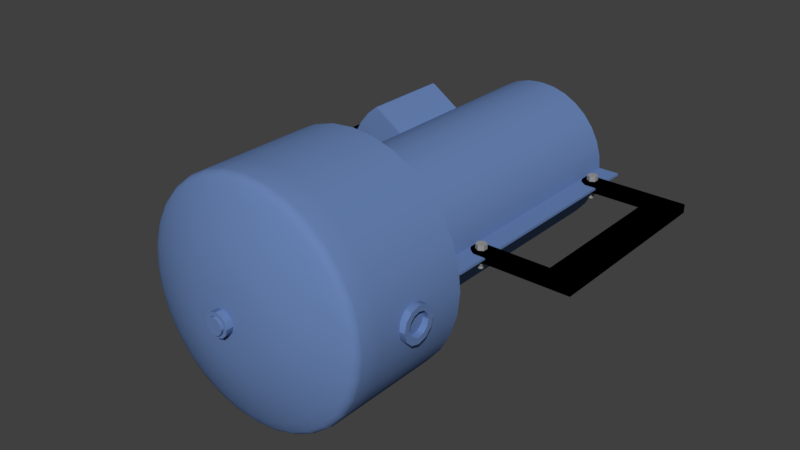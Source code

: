 # Source: Scroll-Pump.blend  (saved by Blender 2.78.0; exported with 4.5.12 LTS)
import bpy
from mathutils import Matrix  # noqa: F401  (used for matrix-valued properties, if any)

bpy.ops.wm.read_factory_settings(use_empty=True)
scene = bpy.context.scene
scene.name = 'Scene'

# ---- collections
col_collection_1 = bpy.data.collections.new('Collection 1'); scene.collection.children.link(col_collection_1)

# ---- materials (node trees are filled in below, after node groups)
mat_material_002 = bpy.data.materials.new('Material.002')
mat_material_002.alpha_threshold = 0.0
mat_material_002.use_transparent_shadow = False
mat_material_002.diffuse_color = (0.3185, 0.3185, 0.3185, 1.0)
mat_material_002.roughness = 0.5
mat_material_003 = bpy.data.materials.new('Material.003')
mat_material_003.alpha_threshold = 0.0
mat_material_003.use_transparent_shadow = False
mat_material_003.diffuse_color = (0.0, 0.0, 0.0, 1.0)
mat_material_003.roughness = 0.5
mat_material = bpy.data.materials.new('Material')
mat_material.alpha_threshold = 0.0
mat_material.use_transparent_shadow = False
mat_material.diffuse_color = (0.7357, 0.05826, 0.06319, 1.0)
mat_material.roughness = 0.5
mat_material_001 = bpy.data.materials.new('Material.001')
mat_material_001.alpha_threshold = 0.0
mat_material_001.use_transparent_shadow = False
mat_material_001.diffuse_color = (0.1364, 0.2256, 0.4575, 1.0)
mat_material_001.roughness = 0.5

# ---- material node trees

# ---- world
world_world = bpy.data.worlds.new('World'); scene.world = world_world
world_world.color = (0.05088, 0.05088, 0.05088)
world_world.use_sun_shadow = False
world_world.sun_shadow_jitter_overblur = 0.0
world_world.cycles.sampling_method = 'MANUAL'

# ---- meshes
me_cylinder_011 = bpy.data.meshes.new('Cylinder.011')
me_cylinder_011.from_pydata([(0.006062, -0.0035, -0.0008337), (0.006062, -0.0035, 0.01127), (0.006062, 0.0035, -0.0008337), (0.006062, 0.0035, 0.01127), (0.0, 0.007, 0.01127), (0.0, 0.007, -0.0008337), (-0.006062, 0.0035, 0.01772), (-0.006062, 0.0035, -0.00728), (-0.006062, -0.0035, 0.01772), (-0.006062, -0.0035, -0.00728), (0.0, -0.007, 0.01772), (0.0, -0.007, -0.00728), (0.006062, -0.0035, 0.01772), (0.006062, -0.0035, -0.00728), (0.006062, 0.0035, 0.01772), (0.006062, 0.0035, -0.00728), (0.0, 0.007, 0.01772), (0.0, 0.007, -0.00728), (0.0, -0.007, 0.01127), (0.0, -0.007, -0.0008337), (-0.006062, -0.0035, 0.01127), (-0.006062, -0.0035, -0.0008337), (-0.006062, 0.0035, 0.01127), (-0.006062, 0.0035, -0.0008337), (0.000853, 0.003194, -0.00728), (-0.000853, 0.003194, -0.00728), (0.003192, 0.0008581, -0.00728), (0.002339, 0.002336, -0.00728), (0.002339, -0.002336, -0.00728), (0.003192, -0.0008581, -0.00728), (-0.000853, -0.003194, -0.00728), (0.000853, -0.003194, -0.00728), (-0.003192, -0.0008581, -0.00728), (-0.002339, -0.002336, -0.00728), (-0.002339, 0.002336, -0.00728), (-0.003192, 0.0008581, -0.00728), (-0.000853, 0.003194, -0.0008337), (0.000853, 0.003194, -0.0008337), (0.000853, 0.003194, 0.01127), (-0.000853, 0.003194, 0.01127), (0.003192, 0.0008581, 0.01127), (0.002339, 0.002336, 0.01127), (0.002339, 0.002336, -0.0008337), (0.003192, 0.0008581, -0.0008337), (0.002339, -0.002336, 0.01127), (0.003192, -0.0008581, 0.01127), (0.003192, -0.0008581, -0.0008337), (0.002339, -0.002336, -0.0008337), (-0.000853, -0.003194, 0.01127), (0.000853, -0.003194, 0.01127), (0.000853, -0.003194, -0.0008337), (-0.000853, -0.003194, -0.0008337), (-0.003192, -0.0008581, 0.01127), (-0.002339, -0.002336, 0.01127), (-0.002339, -0.002336, -0.0008337), (-0.003192, -0.0008581, -0.0008337), (-0.002339, 0.002336, 0.01127), (-0.003192, 0.0008581, 0.01127), (-0.003192, 0.0008581, -0.0008337), (-0.002339, 0.002336, -0.0008337), (-0.000853, 0.003194, -0.0136), (0.000853, 0.003194, -0.0136), (0.002339, 0.002336, -0.0136), (0.003192, 0.0008581, -0.0136), (0.003192, -0.0008581, -0.0136), (0.002339, -0.002336, -0.0136), (0.000853, -0.003194, -0.0136), (-0.000853, -0.003194, -0.0136), (-0.002339, -0.002336, -0.0136), (-0.003192, -0.0008581, -0.0136), (-0.003192, 0.0008581, -0.0136), (-0.002339, 0.002336, -0.0136)], [], [(15, 2, 0, 13), (32, 35, 70, 69), (3, 14, 12, 1), (54, 55, 21), (17, 5, 2, 15), (22, 6, 16, 4), (18, 10, 8, 20), (14, 16, 6, 8, 10, 12), (4, 16, 14, 3), (1, 12, 10, 18), (13, 0, 19, 11), (11, 19, 21, 9), (7, 23, 5, 17), (20, 8, 6, 22), (71, 60, 61, 62, 63, 64, 65, 66, 67, 68, 69, 70), (28, 31, 66, 65), (34, 35, 7), (9, 21, 23, 7), (43, 40, 45, 46), (13, 11, 31, 28), (34, 25, 60, 71), (43, 46, 0, 2), (25, 34, 7, 17), (11, 30, 31), (59, 56, 39, 36), (46, 47, 0), (26, 29, 64, 63), (5, 36, 37), (2, 5, 37, 42), (55, 52, 57, 58), (37, 38, 41, 42), (51, 48, 53, 54), (30, 33, 68, 67), (47, 44, 49, 50), (24, 27, 62, 61), (26, 27, 15), (32, 33, 9), (2, 42, 43), (23, 59, 36, 5), (50, 51, 19), (51, 54, 21, 19), (13, 28, 29), (24, 25, 17), (9, 33, 30, 11), (41, 38, 4, 3), (27, 24, 17, 15), (36, 39, 38, 37), (40, 43, 42, 41), (44, 47, 46, 45), (48, 51, 50, 49), (52, 55, 54, 53), (56, 59, 58, 57), (34, 71, 70, 35), (68, 33, 32, 69), (26, 63, 62, 27), (60, 25, 24, 61), (30, 67, 66, 31), (64, 29, 28, 65), (52, 53, 20), (29, 26, 15, 13), (58, 23, 21, 55), (56, 57, 22), (52, 20, 22, 57), (39, 56, 22, 4), (45, 40, 3, 1), (38, 39, 4), (18, 48, 49), (20, 53, 48, 18), (1, 18, 49, 44), (1, 44, 45), (40, 41, 3), (58, 59, 23), (47, 50, 19, 0), (32, 9, 7, 35)])
me_cylinder_011.polygons.foreach_set('use_smooth', [True] * 74)
me_cylinder_011.materials.append(mat_material_002)
me_cylinder_011.use_remesh_preserve_volume = False
me_cylinder_011.use_remesh_preserve_attributes = False
me_cylinder_011.use_mirror_vertex_groups = False
me_cylinder_011.auto_texspace = False
me_cylinder_011.update()
me_cylinder_002 = bpy.data.meshes.new('Cylinder.002')
me_cylinder_002.from_pydata([(-0.1035, 0.2172, -0.006111), (-0.1035, 0.2172, 0.005997), (-0.1035, 0.228, -0.006111), (-0.1035, 0.228, 0.005997), (-0.1112, 0.2334, 0.005997), (-0.1112, 0.2334, -0.006111), (-0.1112, 0.2118, 0.005997), (-0.1112, 0.2118, -0.006111), (-0.1995, 0.2334, 0.005997), (-0.1995, 0.2334, -0.006111), (-0.1995, 0.2118, 0.005997), (-0.1995, 0.2118, -0.006111), (-0.1035, 0.2172, -0.001755), (-0.1035, 0.2172, 0.001641), (-0.1035, 0.228, -0.001755), (-0.1035, 0.228, 0.001641), (-0.1112, 0.2334, 0.001641), (-0.1112, 0.2334, -0.001755), (-0.1112, 0.2118, 0.001641), (-0.1112, 0.2118, -0.001755), (-0.1995, 0.2334, 0.001641), (-0.1995, 0.2334, -0.001755), (-0.1995, 0.2118, 0.001641), (-0.1995, 0.2118, -0.001755), (-0.1035, -0.02189, -0.006111), (-0.1035, -0.02189, 0.005997), (-0.1035, -0.01112, -0.006111), (-0.1035, -0.01112, 0.005997), (-0.1112, -0.005743, 0.005997), (-0.1112, -0.005743, -0.006111), (-0.1112, -0.02727, 0.005997), (-0.1112, -0.02727, -0.006111), (-0.1995, -0.005743, 0.005997), (-0.1995, -0.005743, -0.006111), (-0.1995, -0.02727, 0.005997), (-0.1995, -0.02727, -0.006111), (-0.1035, -0.02189, -0.001755), (-0.1035, -0.02189, 0.001641), (-0.1035, -0.01112, -0.001755), (-0.1035, -0.01112, 0.001641), (-0.1112, -0.005743, 0.001641), (-0.1112, -0.005743, -0.001755), (-0.1112, -0.02727, 0.001641), (-0.1112, -0.02727, -0.001755), (-0.1995, -0.005743, 0.001641), (-0.1995, -0.005743, -0.001755), (-0.1995, -0.02727, 0.001641), (-0.1995, -0.02727, -0.001755), (-0.2395, 0.2334, -0.006111), (-0.2395, 0.2118, -0.006111), (-0.2395, 0.2334, 0.001641), (-0.2395, 0.2334, -0.001755), (-0.224, -0.01401, -0.005473), (-0.2395, -0.005743, -0.006111), (-0.2272, -0.0108, -0.005473), (-0.2395, -0.02727, -0.006111), (-0.2395, -0.02727, 0.001641), (-0.2395, -0.02727, -0.001755), (-0.2395, -0.005743, 0.001641), (-0.2395, 0.2118, 0.001641), (-0.2395, -0.005743, -0.001755), (-0.2395, 0.2118, -0.001755), (-0.2195, 0.2334, -0.001755), (-0.2195, 0.2334, -0.006111), (-0.2272, -0.02221, -0.005473), (-0.224, -0.019, -0.005473), (-0.2195, -0.02727, -0.006111), (-0.2195, -0.02727, -0.001755), (-0.2195, 0.2334, 0.001641), (-0.2195, -0.02727, 0.001641), (-0.2195, -0.005743, -0.006111), (-0.2195, 0.2118, -0.006111), (-0.2197, 0.2122, -0.005473), (-0.2197, 0.2336, -0.005952), (-0.2395, 0.2122, -0.005952), (-0.2395, -0.005743, 0.005997), (-0.2395, -0.02727, 0.005997), (-0.2195, -0.005743, 0.005997), (-0.2195, -0.02727, 0.005997), (-0.2395, 0.2336, -0.006111), (-0.224, 0.2203, -0.005473), (-0.2395, -0.005743, -0.006111), (-0.2395, -0.02707, -0.005952), (-0.2197, -0.005743, -0.005952), (-0.2197, -0.02707, -0.005473), (-0.2197, -0.02727, 0.005997), (-0.2197, -0.005942, 0.005518), (-0.2395, -0.02727, 0.005518), (-0.2395, -0.005942, 0.005359), (-0.224, -0.0192, 0.005997), (-0.2272, -0.02241, 0.005997), (-0.2272, -0.011, 0.005997), (-0.224, -0.0142, 0.005997), (-0.2317, -0.02241, 0.005997), (-0.2349, -0.0192, 0.005997), (-0.2349, -0.0142, 0.005997), (-0.2317, -0.011, 0.005997), (-0.2317, 0.2283, 0.005997), (-0.2349, 0.2251, 0.005997), (-0.2349, 0.2201, 0.005997), (-0.2317, 0.2169, 0.005997), (-0.224, 0.2251, 0.005997), (-0.2272, 0.2283, 0.005997), (-0.2272, 0.2169, 0.005997), (-0.224, 0.2201, 0.005997), (-0.2395, 0.2334, 0.005359), (-0.2317, 0.2171, -0.005473), (-0.2349, 0.2203, -0.005473), (-0.2395, 0.212, 0.005518), (-0.2272, 0.2171, -0.005473), (-0.2272, 0.2285, -0.005473), (-0.224, 0.2253, -0.005473), (-0.2197, 0.2334, 0.005518), (-0.2349, 0.2253, -0.005473), (-0.2317, 0.2285, -0.005473), (-0.2317, -0.0108, -0.005473), (-0.2197, 0.212, 0.005997), (-0.2349, -0.01401, -0.005473), (-0.2349, -0.019, -0.005473), (-0.2317, -0.02221, -0.005473)], [], [(4, 3, 15, 16), (2, 0, 12, 14), (7, 11, 23, 19), (8, 4, 16, 20), (3, 1, 13, 15), (0, 7, 19, 12), (9, 5, 17, 21), (5, 2, 14, 17), (1, 6, 18, 13), (6, 10, 22, 18), (13, 18, 22, 20, 16, 15), (12, 19, 23, 21, 17, 14), (1, 3, 4, 8, 10, 6), (0, 2, 5, 9, 11, 7), (28, 27, 39, 40), (26, 24, 36, 38), (31, 35, 47, 43), (32, 28, 40, 44), (27, 25, 37, 39), (24, 31, 43, 36), (33, 29, 41, 45), (29, 26, 38, 41), (25, 30, 42, 37), (30, 34, 46, 42), (37, 42, 46, 44, 40, 39), (36, 43, 47, 45, 41, 38), (25, 27, 28, 32, 34, 30), (24, 26, 29, 33, 35, 31), (22, 23, 21, 20), (46, 47, 45, 44), (23, 22, 44, 45), (11, 33, 45, 23), (10, 32, 44, 22), (63, 62, 51, 48), (84, 65, 64), (67, 66, 55, 57), (77, 116, 108, 75), (69, 78, 76, 56), (70, 71, 49, 53), (97, 102, 112, 105), (67, 69, 56, 57), (68, 62, 51, 50), (108, 59, 58, 75), (111, 80, 72, 73), (60, 53, 55, 57), (61, 49, 53, 60), (51, 48, 49, 61), (8, 20, 68, 112), (75, 58, 56, 76), (112, 68, 50, 105), (59, 61, 60, 58), (58, 60, 57, 56), (50, 51, 61, 59), (11, 9, 63, 71), (118, 117, 81, 82), (20, 21, 62, 68), (47, 46, 69, 67), (32, 10, 116, 77), (33, 11, 71, 70), (35, 33, 70, 66), (46, 34, 78, 69), (10, 8, 112, 116), (47, 35, 66, 67), (34, 32, 77, 78), (9, 21, 62, 63), (103, 100, 108, 116), (107, 113, 79, 74), (109, 106, 74, 72), (114, 110, 73, 79), (99, 98, 105, 108), (101, 104, 116, 112), (105, 50, 59, 108), (85, 89, 90), (92, 86, 91), (96, 88, 95), (87, 93, 94), (92, 89, 85, 86), (94, 95, 88, 87), (90, 93, 87, 85), (96, 91, 86, 88), (82, 119, 118), (52, 65, 84, 83), (115, 81, 117), (52, 83, 54), (108, 100, 99), (97, 105, 98), (101, 112, 102), (116, 104, 103), (64, 119, 82, 84), (115, 54, 83, 81), (74, 106, 107), (114, 79, 113), (111, 73, 110), (72, 80, 109), (113, 98, 97, 114), (114, 97, 102, 110), (110, 102, 101, 111), (111, 101, 104, 80), (80, 104, 103, 109), (109, 103, 100, 106), (106, 100, 99, 107), (107, 99, 98, 113), (64, 90, 93, 119), (119, 93, 94, 118), (118, 94, 95, 117), (117, 95, 96, 115), (115, 96, 91, 54), (54, 91, 92, 52), (52, 92, 89, 65), (65, 89, 90, 64)])
me_cylinder_002.materials.append(mat_material_003)
me_cylinder_002.use_remesh_preserve_volume = False
me_cylinder_002.use_remesh_preserve_attributes = False
me_cylinder_002.use_mirror_vertex_groups = False
me_cylinder_002.auto_texspace = False
me_cylinder_002.update()
me_cylinder_000 = bpy.data.meshes.new('Cylinder.000')
me_cylinder_000.from_pydata([(-0.1035, 0.2172, -0.006111), (-0.1035, 0.2172, 0.005997), (-0.1035, 0.228, -0.006111), (-0.1035, 0.228, 0.005997), (-0.1112, 0.2334, 0.005997), (-0.1112, 0.2334, -0.006111), (-0.1112, 0.2118, 0.005997), (-0.1112, 0.2118, -0.006111), (-0.1995, 0.2334, 0.005997), (-0.1995, 0.2334, -0.006111), (-0.1995, 0.2118, 0.005997), (-0.1995, 0.2118, -0.006111), (-0.1035, 0.2172, -0.001755), (-0.1035, 0.2172, 0.001641), (-0.1035, 0.228, -0.001755), (-0.1035, 0.228, 0.001641), (-0.1112, 0.2334, 0.001641), (-0.1112, 0.2334, -0.001755), (-0.1112, 0.2118, 0.001641), (-0.1112, 0.2118, -0.001755), (-0.1995, 0.2334, 0.001641), (-0.1995, 0.2334, -0.001755), (-0.1995, 0.2118, 0.001641), (-0.1995, 0.2118, -0.001755), (-0.1035, -0.02189, -0.006111), (-0.1035, -0.02189, 0.005997), (-0.1035, -0.01112, -0.006111), (-0.1035, -0.01112, 0.005997), (-0.1112, -0.005743, 0.005997), (-0.1112, -0.005743, -0.006111), (-0.1112, -0.02727, 0.005997), (-0.1112, -0.02727, -0.006111), (-0.1995, -0.005743, 0.005997), (-0.1995, -0.005743, -0.006111), (-0.1995, -0.02727, 0.005997), (-0.1995, -0.02727, -0.006111), (-0.1035, -0.02189, -0.001755), (-0.1035, -0.02189, 0.001641), (-0.1035, -0.01112, -0.001755), (-0.1035, -0.01112, 0.001641), (-0.1112, -0.005743, 0.001641), (-0.1112, -0.005743, -0.001755), (-0.1112, -0.02727, 0.001641), (-0.1112, -0.02727, -0.001755), (-0.1995, -0.005743, 0.001641), (-0.1995, -0.005743, -0.001755), (-0.1995, -0.02727, 0.001641), (-0.1995, -0.02727, -0.001755), (-0.2395, 0.2334, -0.006111), (-0.2395, 0.2118, -0.006111), (-0.2395, 0.2334, 0.001641), (-0.2395, 0.2334, -0.001755), (-0.224, -0.01401, -0.005473), (-0.2395, -0.005743, -0.006111), (-0.2272, -0.0108, -0.005473), (-0.2395, -0.02727, -0.006111), (-0.2395, -0.02727, 0.001641), (-0.2395, -0.02727, -0.001755), (-0.2395, -0.005743, 0.001641), (-0.2395, 0.2118, 0.001641), (-0.2395, -0.005743, -0.001755), (-0.2395, 0.2118, -0.001755), (-0.2195, 0.2334, -0.001755), (-0.2195, 0.2334, -0.006111), (-0.2272, -0.02221, -0.005473), (-0.224, -0.019, -0.005473), (-0.2195, -0.02727, -0.006111), (-0.2195, -0.02727, -0.001755), (-0.2195, 0.2334, 0.001641), (-0.2195, -0.02727, 0.001641), (-0.2195, -0.005743, -0.006111), (-0.2195, 0.2118, -0.006111), (-0.2197, 0.2122, -0.005473), (-0.2197, 0.2336, -0.005952), (-0.2395, 0.2122, -0.005952), (-0.2395, -0.005743, 0.005997), (-0.2395, -0.02727, 0.005997), (-0.2195, -0.005743, 0.005997), (-0.2195, -0.02727, 0.005997), (-0.2395, 0.2336, -0.006111), (-0.224, 0.2203, -0.005473), (-0.2395, -0.005743, -0.006111), (-0.2395, -0.02707, -0.005952), (-0.2197, -0.005743, -0.005952), (-0.2197, -0.02707, -0.005473), (-0.2197, -0.02727, 0.005997), (-0.2197, -0.005942, 0.005518), (-0.2395, -0.02727, 0.005518), (-0.2395, -0.005942, 0.005359), (-0.224, -0.0192, 0.005997), (-0.2272, -0.02241, 0.005997), (-0.2272, -0.011, 0.005997), (-0.224, -0.0142, 0.005997), (-0.2317, -0.02241, 0.005997), (-0.2349, -0.0192, 0.005997), (-0.2349, -0.0142, 0.005997), (-0.2317, -0.011, 0.005997), (-0.2317, 0.2283, 0.005997), (-0.2349, 0.2251, 0.005997), (-0.2349, 0.2201, 0.005997), (-0.2317, 0.2169, 0.005997), (-0.224, 0.2251, 0.005997), (-0.2272, 0.2283, 0.005997), (-0.2272, 0.2169, 0.005997), (-0.224, 0.2201, 0.005997), (-0.2395, 0.2334, 0.005359), (-0.2317, 0.2171, -0.005473), (-0.2349, 0.2203, -0.005473), (-0.2395, 0.212, 0.005518), (-0.2272, 0.2171, -0.005473), (-0.2272, 0.2285, -0.005473), (-0.224, 0.2253, -0.005473), (-0.2197, 0.2334, 0.005518), (-0.2349, 0.2253, -0.005473), (-0.2317, 0.2285, -0.005473), (-0.2317, -0.0108, -0.005473), (-0.2197, 0.212, 0.005997), (-0.2349, -0.01401, -0.005473), (-0.2349, -0.019, -0.005473), (-0.2317, -0.02221, -0.005473)], [], [(4, 3, 15, 16), (2, 0, 12, 14), (7, 11, 23, 19), (8, 4, 16, 20), (3, 1, 13, 15), (0, 7, 19, 12), (9, 5, 17, 21), (5, 2, 14, 17), (1, 6, 18, 13), (6, 10, 22, 18), (13, 18, 22, 20, 16, 15), (12, 19, 23, 21, 17, 14), (1, 3, 4, 8, 10, 6), (0, 2, 5, 9, 11, 7), (28, 27, 39, 40), (26, 24, 36, 38), (31, 35, 47, 43), (32, 28, 40, 44), (27, 25, 37, 39), (24, 31, 43, 36), (33, 29, 41, 45), (29, 26, 38, 41), (25, 30, 42, 37), (30, 34, 46, 42), (37, 42, 46, 44, 40, 39), (36, 43, 47, 45, 41, 38), (25, 27, 28, 32, 34, 30), (24, 26, 29, 33, 35, 31), (22, 23, 21, 20), (46, 47, 45, 44), (23, 22, 44, 45), (11, 33, 45, 23), (10, 32, 44, 22), (63, 62, 51, 48), (84, 65, 64), (67, 66, 55, 57), (77, 116, 108, 75), (69, 78, 76, 56), (70, 71, 49, 53), (97, 102, 112, 105), (67, 69, 56, 57), (68, 62, 51, 50), (108, 59, 58, 75), (111, 80, 72, 73), (60, 53, 55, 57), (61, 49, 53, 60), (51, 48, 49, 61), (8, 20, 68, 112), (75, 58, 56, 76), (112, 68, 50, 105), (59, 61, 60, 58), (58, 60, 57, 56), (50, 51, 61, 59), (11, 9, 63, 71), (118, 117, 81, 82), (20, 21, 62, 68), (47, 46, 69, 67), (32, 10, 116, 77), (33, 11, 71, 70), (35, 33, 70, 66), (46, 34, 78, 69), (10, 8, 112, 116), (47, 35, 66, 67), (34, 32, 77, 78), (9, 21, 62, 63), (103, 100, 108, 116), (107, 113, 79, 74), (109, 106, 74, 72), (114, 110, 73, 79), (99, 98, 105, 108), (101, 104, 116, 112), (105, 50, 59, 108), (85, 89, 90), (92, 86, 91), (96, 88, 95), (87, 93, 94), (92, 89, 85, 86), (94, 95, 88, 87), (90, 93, 87, 85), (96, 91, 86, 88), (82, 119, 118), (52, 65, 84, 83), (115, 81, 117), (52, 83, 54), (108, 100, 99), (97, 105, 98), (101, 112, 102), (116, 104, 103), (64, 119, 82, 84), (115, 54, 83, 81), (74, 106, 107), (114, 79, 113), (111, 73, 110), (72, 80, 109), (113, 98, 97, 114), (114, 97, 102, 110), (110, 102, 101, 111), (111, 101, 104, 80), (80, 104, 103, 109), (109, 103, 100, 106), (106, 100, 99, 107), (107, 99, 98, 113), (64, 90, 93, 119), (119, 93, 94, 118), (118, 94, 95, 117), (117, 95, 96, 115), (115, 96, 91, 54), (54, 91, 92, 52), (52, 92, 89, 65), (65, 89, 90, 64)])
me_cylinder_000.materials.append(mat_material_003)
me_cylinder_000.use_remesh_preserve_volume = False
me_cylinder_000.use_remesh_preserve_attributes = False
me_cylinder_000.use_mirror_vertex_groups = False
me_cylinder_000.auto_texspace = False
me_cylinder_000.update()
me_cylinder_001 = bpy.data.meshes.new('Cylinder.001')
me_cylinder_001.from_pydata([(1.493e-09, 0.1303, -0.2771), (4.509e-09, 0.09847, 0.27), (0.01921, 0.09658, 0.27), (0.03768, 0.09098, 0.27), (0.05471, 0.08188, 0.27), (0.06963, 0.06963, 0.27), (0.08188, 0.05471, 0.27), (0.09098, 0.03768, 0.27), (0.09658, 0.01921, 0.27), (0.1261, 0.001672, 0.2132), (0.09658, -0.01921, 0.27), (0.09098, -0.03768, 0.27), (0.08188, -0.05471, 0.27), (0.06963, -0.06963, 0.27), (0.05471, -0.08188, 0.27), (0.03768, -0.09098, 0.27), (0.01921, -0.09658, 0.27), (-0.01921, -0.09658, 0.27), (-0.03768, -0.09098, 0.27), (-0.05471, -0.08188, 0.27), (-0.06963, -0.06963, 0.27), (-0.08188, -0.05471, 0.27), (-0.09098, -0.03768, 0.27), (-0.09658, -0.01921, 0.27), (-0.1257, -0.001796, 0.2132), (-0.09658, 0.01921, 0.27), (-0.09098, 0.03768, 0.27), (-0.08188, 0.05471, 0.27), (-0.06963, 0.06963, 0.27), (-0.05471, 0.08188, 0.27), (-0.03768, 0.09098, 0.27), (-0.01921, 0.09658, 0.27), (0.0, 0.15, -0.1029), (4.509e-09, 0.09847, -0.07067), (0.01921, 0.09658, -0.07067), (0.02926, 0.1471, -0.1029), (0.03768, 0.09098, -0.07067), (0.0574, 0.1386, -0.1029), (0.05471, 0.08188, -0.07067), (0.08334, 0.1247, -0.1029), (0.06963, 0.06963, -0.07067), (0.1061, 0.1061, -0.1029), (0.08188, 0.05471, -0.07067), (0.1247, 0.08334, -0.1029), (0.09098, 0.03768, -0.07067), (0.1386, 0.0574, -0.1029), (0.09658, 0.01921, -0.07067), (0.1471, 0.02926, -0.1029), (0.1261, -0.001672, 0.04289), (0.15, 1.132e-08, -0.1029), (0.09658, -0.01921, -0.07067), (0.1471, -0.02926, -0.1029), (0.09098, -0.03768, -0.07067), (0.1386, -0.0574, -0.1029), (0.08188, -0.05471, -0.07067), (0.1247, -0.08334, -0.1029), (0.06963, -0.06963, -0.07067), (0.1061, -0.1061, -0.1029), (0.05471, -0.08188, -0.07067), (0.08334, -0.1247, -0.1029), (0.03768, -0.09098, -0.07067), (0.0574, -0.1386, -0.1029), (0.01921, -0.09658, -0.07067), (0.02926, -0.1471, -0.1029), (-4.888e-08, -0.15, -0.1029), (-0.01921, -0.09658, -0.07067), (-0.02926, -0.1471, -0.1029), (-0.03768, -0.09098, -0.07067), (-0.0574, -0.1386, -0.1029), (-0.05471, -0.08188, -0.07067), (-0.08334, -0.1247, -0.1029), (-0.06963, -0.06963, -0.07067), (-0.1061, -0.1061, -0.1029), (-0.08188, -0.05471, -0.07067), (-0.1247, -0.08334, -0.1029), (-0.09098, -0.03768, -0.07067), (-0.1386, -0.0574, -0.1029), (-0.09658, -0.01921, -0.07067), (-0.1471, -0.02926, -0.1029), (-0.1257, 0.001796, 0.04289), (-0.15, 1.448e-07, -0.1029), (-0.09658, 0.01921, -0.07067), (-0.1471, 0.02926, -0.1029), (-0.09098, 0.03768, -0.07067), (-0.1386, 0.0574, -0.1029), (-0.08188, 0.05471, -0.07067), (-0.1247, 0.08334, -0.1029), (-0.06963, 0.06963, -0.07067), (-0.1061, 0.1061, -0.1029), (-0.05471, 0.08188, -0.07067), (-0.08334, 0.1247, -0.1029), (-0.03768, 0.09098, -0.07067), (-0.0574, 0.1386, -0.1029), (-0.01921, 0.09658, -0.07067), (-0.02926, 0.1471, -0.1029), (0.02541, 0.1278, -0.2771), (0.04985, 0.1203, -0.2771), (0.07237, 0.1083, -0.2771), (0.09211, 0.09211, -0.2771), (0.1083, 0.07237, -0.2771), (0.1203, 0.04985, -0.2771), (0.1278, 0.02541, -0.2771), (0.1303, 1.553e-08, -0.2771), (0.1278, -0.02541, -0.2771), (0.1203, -0.04985, -0.2771), (0.1083, -0.07237, -0.2771), (0.09211, -0.09211, -0.2771), (0.07237, -0.1083, -0.2771), (0.04985, -0.1203, -0.2771), (0.02541, -0.1278, -0.2771), (-4.095e-08, -0.1303, -0.2771), (-0.02541, -0.1278, -0.2771), (-0.04985, -0.1203, -0.2771), (-0.07237, -0.1083, -0.2771), (-0.09211, -0.09211, -0.2771), (-0.1083, -0.07237, -0.2771), (-0.1203, -0.04985, -0.2771), (-0.1278, -0.02541, -0.2771), (-0.1303, 1.315e-07, -0.2771), (-0.1278, 0.02541, -0.2771), (-0.1203, 0.04985, -0.2771), (-0.1083, 0.07237, -0.2771), (-0.09211, 0.09211, -0.2771), (-0.07237, 0.1083, -0.2771), (-0.04985, 0.1203, -0.2771), (-0.02541, 0.1278, -0.2771), (4.046e-09, 0.1131, -0.2845), (0.02207, 0.111, -0.2845), (0.04329, 0.1045, -0.2845), (0.06285, 0.09406, -0.2845), (0.07999, 0.07999, -0.2845), (0.09406, 0.06285, -0.2845), (0.1045, 0.04329, -0.2845), (0.111, 0.02207, -0.2845), (0.1131, 1.962e-08, -0.2845), (0.111, -0.02207, -0.2845), (0.1045, -0.04329, -0.2845), (0.09406, -0.06285, -0.2845), (0.07999, -0.07999, -0.2845), (0.06285, -0.09406, -0.2845), (0.04329, -0.1045, -0.2845), (0.02207, -0.111, -0.2845), (-3.281e-08, -0.1131, -0.2845), (-0.02207, -0.111, -0.2845), (-0.04329, -0.1045, -0.2845), (-0.06285, -0.09406, -0.2845), (-0.07999, -0.07999, -0.2845), (-0.09406, -0.06285, -0.2845), (-0.1045, -0.04329, -0.2845), (-0.111, -0.02207, -0.2845), (-0.1131, 1.203e-07, -0.2845), (-0.111, 0.02207, -0.2845), (-0.1045, 0.04329, -0.2845), (-0.09406, 0.06285, -0.2845), (-0.07999, 0.07999, -0.2845), (-0.06285, 0.09406, -0.2845), (-0.04329, 0.1045, -0.2845), (-0.02207, 0.111, -0.2845), (6.507e-09, 0.09513, -0.2913), (0.01856, 0.0933, -0.2913), (0.0364, 0.08788, -0.2913), (0.05285, 0.07909, -0.2913), (0.06726, 0.06726, -0.2913), (0.07909, 0.05285, -0.2913), (0.08788, 0.0364, -0.2913), (0.0933, 0.01856, -0.2913), (0.09513, 2.367e-08, -0.2913), (0.0933, -0.01856, -0.2913), (0.08788, -0.0364, -0.2913), (0.07909, -0.05285, -0.2913), (0.06726, -0.06726, -0.2913), (0.05285, -0.07909, -0.2913), (0.0364, -0.08788, -0.2913), (0.01856, -0.0933, -0.2913), (-2.449e-08, -0.09513, -0.2913), (-0.01856, -0.0933, -0.2913), (-0.0364, -0.08788, -0.2913), (-0.05285, -0.07909, -0.2913), (-0.06726, -0.06726, -0.2913), (-0.07909, -0.05285, -0.2913), (-0.08788, -0.0364, -0.2913), (-0.0933, -0.01856, -0.2913), (-0.09513, 1.083e-07, -0.2913), (-0.0933, 0.01856, -0.2913), (-0.08788, 0.0364, -0.2913), (-0.07909, 0.05285, -0.2913), (-0.06726, 0.06726, -0.2913), (-0.05285, 0.07909, -0.2913), (-0.0364, 0.08788, -0.2913), (-0.01856, 0.0933, -0.2913), (9.559e-09, 0.0729, -0.2975), (0.01422, 0.07149, -0.2975), (0.0279, 0.06735, -0.2975), (0.0405, 0.06061, -0.2975), (0.05154, 0.05154, -0.2975), (0.06061, 0.0405, -0.2975), (0.06735, 0.0279, -0.2975), (0.07149, 0.01422, -0.2975), (0.0729, 2.815e-08, -0.2975), (0.07149, -0.01422, -0.2975), (0.06735, -0.0279, -0.2975), (0.06061, -0.0405, -0.2975), (0.05154, -0.05154, -0.2975), (0.0405, -0.06061, -0.2975), (0.0279, -0.06735, -0.2975), (0.01422, -0.07149, -0.2975), (-1.419e-08, -0.0729, -0.2975), (-0.01422, -0.07149, -0.2975), (-0.0279, -0.06735, -0.2975), (-0.0405, -0.06061, -0.2975), (-0.05154, -0.05154, -0.2975), (-0.06061, -0.0405, -0.2975), (-0.06735, -0.0279, -0.2975), (-0.07149, -0.01422, -0.2975), (-0.0729, 9.303e-08, -0.2975), (-0.07149, 0.01422, -0.2975), (-0.06735, 0.0279, -0.2975), (-0.06061, 0.0405, -0.2975), (-0.05154, 0.05154, -0.2975), (-0.0405, 0.06061, -0.2975), (-0.0279, 0.06735, -0.2975), (-0.01422, 0.07149, -0.2975), (1.32e-08, 0.0413, -0.3036), (0.008056, 0.0405, -0.3036), (0.0158, 0.03815, -0.3036), (0.02294, 0.03434, -0.3036), (0.0292, 0.0292, -0.3036), (0.03434, 0.02294, -0.3036), (0.03815, 0.0158, -0.3036), (0.0405, 0.008056, -0.3036), (0.0413, 3.535e-08, -0.3036), (0.0405, -0.008056, -0.3036), (0.03815, -0.0158, -0.3036), (0.03434, -0.02294, -0.3036), (0.0292, -0.0292, -0.3036), (0.02294, -0.03434, -0.3036), (0.0158, -0.03815, -0.3036), (0.008056, -0.0405, -0.3036), (-2.566e-10, -0.0413, -0.3036), (-0.008056, -0.0405, -0.3036), (-0.0158, -0.03815, -0.3036), (-0.02294, -0.03434, -0.3036), (-0.0292, -0.0292, -0.3036), (-0.03434, -0.02294, -0.3036), (-0.03815, -0.0158, -0.3036), (-0.0405, -0.008056, -0.3036), (-0.0413, 7.211e-08, -0.3036), (-0.0405, 0.008057, -0.3036), (-0.03815, 0.0158, -0.3036), (-0.03434, 0.02294, -0.3036), (-0.0292, 0.0292, -0.3036), (-0.02294, 0.03434, -0.3036), (-0.0158, 0.03815, -0.3036), (-0.008056, 0.0405, -0.3036), (4.976e-10, 0.1434, -0.2701), (0.0, 0.15, -0.2593), (2.474e-10, 0.1467, -0.2674), (6.548e-11, 0.1491, -0.2634), (0.02926, 0.1471, -0.2593), (0.02798, 0.1407, -0.2701), (0.02909, 0.1463, -0.2634), (0.02862, 0.1439, -0.2674), (0.0574, 0.1386, -0.2593), (0.05489, 0.1325, -0.2701), (0.05707, 0.1378, -0.2634), (0.05614, 0.1355, -0.2674), (0.08334, 0.1247, -0.2593), (0.07968, 0.1193, -0.2701), (0.08285, 0.124, -0.2634), (0.08151, 0.122, -0.2674), (0.1061, 0.1061, -0.2593), (0.1014, 0.1014, -0.2701), (0.1054, 0.1054, -0.2634), (0.1037, 0.1037, -0.2674), (0.1247, 0.08334, -0.2593), (0.1193, 0.07968, -0.2701), (0.124, 0.08285, -0.2634), (0.122, 0.08151, -0.2674), (0.1386, 0.0574, -0.2593), (0.1325, 0.05489, -0.2701), (0.1378, 0.05707, -0.2634), (0.1355, 0.05614, -0.2674), (0.1471, 0.02926, -0.2593), (0.1407, 0.02798, -0.2701), (0.1463, 0.02909, -0.2634), (0.1439, 0.02862, -0.2674), (0.15, 1.132e-08, -0.2593), (0.1434, 1.273e-08, -0.2701), (0.1491, 1.151e-08, -0.2634), (0.1467, 1.203e-08, -0.2674), (0.1471, -0.02926, -0.2593), (0.1407, -0.02798, -0.2701), (0.1463, -0.02909, -0.2634), (0.1439, -0.02862, -0.2674), (0.1386, -0.0574, -0.2593), (0.1325, -0.05489, -0.2701), (0.1378, -0.05707, -0.2634), (0.1355, -0.05614, -0.2674), (0.1247, -0.08334, -0.2593), (0.1193, -0.07968, -0.2701), (0.124, -0.08285, -0.2634), (0.122, -0.08151, -0.2674), (0.1061, -0.1061, -0.2593), (0.1014, -0.1014, -0.2701), (0.1054, -0.1054, -0.2634), (0.1037, -0.1037, -0.2674), (0.08334, -0.1247, -0.2593), (0.07968, -0.1193, -0.2701), (0.08285, -0.124, -0.2634), (0.08151, -0.122, -0.2674), (0.0574, -0.1386, -0.2593), (0.05489, -0.1325, -0.2701), (0.05707, -0.1378, -0.2634), (0.05614, -0.1355, -0.2674), (0.02926, -0.1471, -0.2593), (0.02798, -0.1407, -0.2701), (0.02909, -0.1463, -0.2634), (0.02862, -0.1439, -0.2674), (-4.888e-08, -0.15, -0.2593), (-4.624e-08, -0.1434, -0.2701), (-4.853e-08, -0.1491, -0.2634), (-4.756e-08, -0.1467, -0.2674), (-0.02926, -0.1471, -0.2593), (-0.02798, -0.1407, -0.2701), (-0.02909, -0.1463, -0.2634), (-0.02862, -0.1439, -0.2674), (-0.0574, -0.1386, -0.2593), (-0.05489, -0.1325, -0.2701), (-0.05707, -0.1378, -0.2634), (-0.05614, -0.1355, -0.2674), (-0.08334, -0.1247, -0.2593), (-0.07968, -0.1193, -0.2701), (-0.08285, -0.124, -0.2634), (-0.08151, -0.122, -0.2674), (-0.1061, -0.1061, -0.2593), (-0.1014, -0.1014, -0.2701), (-0.1054, -0.1054, -0.2634), (-0.1037, -0.1037, -0.2674), (-0.1247, -0.08334, -0.2593), (-0.1193, -0.07968, -0.2701), (-0.124, -0.08285, -0.2634), (-0.122, -0.08151, -0.2674), (-0.1386, -0.0574, -0.2593), (-0.1325, -0.05489, -0.2701), (-0.1378, -0.05707, -0.2634), (-0.1355, -0.05614, -0.2674), (-0.1471, -0.02926, -0.2593), (-0.1407, -0.02798, -0.2701), (-0.1463, -0.02909, -0.2634), (-0.1439, -0.02862, -0.2674), (-0.15, 1.448e-07, -0.2593), (-0.1434, 1.404e-07, -0.2701), (-0.1491, 1.442e-07, -0.2634), (-0.1467, 1.426e-07, -0.2674), (-0.1471, 0.02926, -0.2593), (-0.1407, 0.02798, -0.2701), (-0.1463, 0.02909, -0.2634), (-0.1439, 0.02862, -0.2674), (-0.1386, 0.0574, -0.2593), (-0.1325, 0.05489, -0.2701), (-0.1378, 0.05707, -0.2634), (-0.1355, 0.05614, -0.2674), (-0.1247, 0.08334, -0.2593), (-0.1193, 0.07968, -0.2701), (-0.124, 0.08285, -0.2634), (-0.122, 0.08151, -0.2674), (-0.1061, 0.1061, -0.2593), (-0.1014, 0.1014, -0.2701), (-0.1054, 0.1054, -0.2634), (-0.1037, 0.1037, -0.2674), (-0.08334, 0.1247, -0.2593), (-0.07968, 0.1193, -0.2701), (-0.08285, 0.124, -0.2634), (-0.08151, 0.122, -0.2674), (-0.0574, 0.1386, -0.2593), (-0.05489, 0.1325, -0.2701), (-0.05707, 0.1378, -0.2634), (-0.05614, 0.1355, -0.2674), (-0.02926, 0.1471, -0.2593), (-0.02798, 0.1407, -0.2701), (-0.02909, 0.1463, -0.2634), (-0.02862, 0.1439, -0.2674), (0.0, 0.015, -0.3127), (0.0, 0.015, -0.3027), (0.0075, 0.01299, -0.3127), (0.0075, 0.01299, -0.3027), (0.01299, 0.0075, -0.3127), (0.01299, 0.0075, -0.3027), (0.015, 4.498e-08, -0.3127), (0.015, 4.498e-08, -0.3027), (0.01299, -0.0075, -0.3127), (0.01299, -0.0075, -0.3027), (0.0075, -0.01299, -0.3127), (0.0075, -0.01299, -0.3027), (2.265e-09, -0.015, -0.3127), (2.265e-09, -0.015, -0.3027), (-0.0075, -0.01299, -0.3127), (-0.0075, -0.01299, -0.3027), (-0.01299, -0.0075, -0.3127), (-0.01299, -0.0075, -0.3027), (-0.015, 3.866e-08, -0.3127), (-0.015, 3.866e-08, -0.3027), (-0.01299, 0.0075, -0.3127), (-0.01299, 0.0075, -0.3027), (-0.0075, 0.01299, -0.3127), (-0.0075, 0.01299, -0.3027), (-5.565e-11, 0.0107, -0.3127), (0.005349, 0.009265, -0.3127), (0.009265, 0.005349, -0.3127), (0.0107, 4.452e-08, -0.3127), (0.009265, -0.005349, -0.3127), (0.005349, -0.009265, -0.3127), (1.56e-09, -0.0107, -0.3127), (-0.005349, -0.009265, -0.3127), (-0.009265, -0.005349, -0.3127), (-0.0107, 4.002e-08, -0.3127), (-0.009265, 0.005349, -0.3127), (-0.005349, 0.009265, -0.3127), (-5.565e-11, 0.0107, -0.316), (0.005349, 0.009265, -0.316), (0.009265, 0.005349, -0.316), (0.0107, 4.452e-08, -0.316), (0.009265, -0.005349, -0.316), (0.005349, -0.009265, -0.316), (1.56e-09, -0.0107, -0.316), (-0.005349, -0.009265, -0.316), (-0.009265, -0.005349, -0.316), (-0.0107, 4.002e-08, -0.316), (-0.009265, 0.005349, -0.316), (-0.005349, 0.009265, -0.316), (-1.109e-10, 0.006429, -0.316), (0.003215, 0.005568, -0.316), (0.005568, 0.003215, -0.316), (0.006429, 4.404e-08, -0.316), (0.005568, -0.003215, -0.316), (0.003215, -0.005568, -0.316), (8.599e-10, -0.006429, -0.316), (-0.003215, -0.005568, -0.316), (-0.005568, -0.003215, -0.316), (-0.006429, 4.133e-08, -0.316), (-0.005568, 0.003215, -0.316), (-0.003215, 0.005568, -0.316), (0.1469, 0.023, -0.1811), (0.1569, 0.023, -0.1811), (0.1469, 0.01992, -0.1926), (0.1569, 0.01992, -0.1926), (0.1469, 0.0115, -0.201), (0.1569, 0.0115, -0.201), (0.1469, 1.017e-08, -0.2041), (0.1569, 1.017e-08, -0.2041), (0.1469, -0.0115, -0.201), (0.1569, -0.0115, -0.201), (0.1469, -0.01992, -0.1926), (0.1569, -0.01992, -0.1926), (0.1469, -0.023, -0.1811), (0.1569, -0.023, -0.1811), (0.1469, -0.01992, -0.1696), (0.1569, -0.01992, -0.1696), (0.1469, -0.0115, -0.1611), (0.1569, -0.0115, -0.1611), (0.1469, 4.829e-10, -0.1581), (0.1569, 4.829e-10, -0.1581), (0.1469, 0.0115, -0.1611), (0.1569, 0.0115, -0.1611), (0.1469, 0.01992, -0.1696), (0.1569, 0.01992, -0.1696), (0.1569, 0.01537, -0.1811), (0.1569, 0.01331, -0.1888), (0.1569, 0.007687, -0.1944), (0.1569, 9.372e-09, -0.1964), (0.1569, -0.007687, -0.1944), (0.1569, -0.01331, -0.1888), (0.1569, -0.01537, -0.1811), (0.1569, -0.01331, -0.1734), (0.1569, -0.007687, -0.1678), (0.1569, 2.896e-09, -0.1657), (0.1569, 0.007687, -0.1678), (0.1569, 0.01331, -0.1734), (0.1476, 0.01537, -0.1811), (0.1476, 0.01331, -0.1888), (0.1476, 0.007687, -0.1944), (0.1476, 9.372e-09, -0.1964), (0.1476, -0.007687, -0.1944), (0.1476, -0.01331, -0.1888), (0.1476, -0.01537, -0.1811), (0.1476, -0.01331, -0.1734), (0.1476, -0.007687, -0.1678), (0.1476, 2.896e-09, -0.1657), (0.1476, 0.007687, -0.1678), (0.1476, 0.01331, -0.1734), (4.509e-09, 0.09847, 0.04289), (4.509e-09, 0.09847, 0.1564), (0.01921, 0.09658, 0.1564), (0.01921, 0.09658, 0.04289), (0.03768, 0.09098, 0.1564), (0.03768, 0.09098, 0.04289), (0.05471, 0.08188, 0.1564), (0.05471, 0.08188, 0.04289), (0.06963, 0.06963, 0.1564), (0.06963, 0.06963, 0.04289), (0.08188, 0.05471, 0.1564), (0.08188, 0.05471, 0.04289), (0.09098, 0.03768, 0.1564), (0.09098, 0.03768, 0.04289), (0.09658, 0.01921, 0.1564), (0.09658, 0.01921, 0.04289), (0.1261, 0.001672, 0.04289), (0.1261, -0.001672, -0.07067), (0.09658, -0.01921, 0.1564), (0.09658, -0.01921, 0.04289), (0.09098, -0.03768, 0.1564), (0.09098, -0.03768, 0.04289), (0.08188, -0.05471, 0.1564), (0.08188, -0.05471, 0.04289), (0.06963, -0.06963, 0.1564), (0.06963, -0.06963, 0.04289), (0.05471, -0.08188, 0.1564), (0.05471, -0.08188, 0.04289), (0.03768, -0.09098, 0.1564), (0.03768, -0.09098, 0.04289), (0.01921, -0.09658, 0.1564), (0.01921, -0.09658, 0.04289), (-0.01921, -0.09658, 0.1564), (-0.01921, -0.09658, 0.04289), (-0.03768, -0.09098, 0.1564), (-0.03768, -0.09098, 0.04289), (-0.05471, -0.08188, 0.1564), (-0.05471, -0.08188, 0.04289), (-0.06963, -0.06963, 0.1564), (-0.06963, -0.06963, 0.04289), (-0.08188, -0.05471, 0.1564), (-0.08188, -0.05471, 0.04289), (-0.09098, -0.03768, 0.1564), (-0.09098, -0.03768, 0.04289), (-0.09658, -0.01921, 0.1564), (-0.09658, -0.01921, 0.04289), (-0.1257, -0.001796, 0.04289), (-0.1257, 0.001796, -0.07067), (-0.09658, 0.01921, 0.1564), (-0.09658, 0.01921, 0.04289), (-0.09098, 0.03768, 0.1564), (-0.09098, 0.03768, 0.04289), (-0.08188, 0.05471, 0.1564), (-0.08188, 0.05471, 0.04289), (-0.06963, 0.06963, 0.1564), (-0.06963, 0.06963, 0.04289), (-0.05471, 0.08188, 0.1564), (-0.05471, 0.08188, 0.04289), (-0.03768, 0.09098, 0.1564), (-0.03768, 0.09098, 0.04289), (-0.01921, 0.09658, 0.1564), (-0.01921, 0.09658, 0.04289), (4.509e-09, 0.09847, 0.2132), (0.01921, 0.09658, 0.2132), (0.03768, 0.09098, 0.2132), (0.05471, 0.08188, 0.2132), (0.06963, 0.06963, 0.2132), (0.08188, 0.05471, 0.2132), (0.09098, 0.03768, 0.2132), (0.09658, 0.01921, 0.2132), (0.1261, 0.001672, -0.07067), (0.09658, -0.01921, 0.2132), (0.09098, -0.03768, 0.2132), (0.08188, -0.05471, 0.2132), (0.06963, -0.06963, 0.2132), (0.05471, -0.08188, 0.2132), (0.03768, -0.09098, 0.2132), (0.01921, -0.09658, 0.2132), (-0.01921, -0.09658, 0.2132), (-0.03768, -0.09098, 0.2132), (-0.05471, -0.08188, 0.2132), (-0.06963, -0.06963, 0.2132), (-0.08188, -0.05471, 0.2132), (-0.09098, -0.03768, 0.2132), (-0.09658, -0.01921, 0.2132), (-0.1257, -0.001796, -0.07067), (-0.09658, 0.01921, 0.2132), (-0.09098, 0.03768, 0.2132), (-0.08188, 0.05471, 0.2132), (-0.06963, 0.06963, 0.2132), (-0.05471, 0.08188, 0.2132), (-0.03768, 0.09098, 0.2132), (-0.01921, 0.09658, 0.2132), (-0.02926, 0.1471, -0.2314), (0.0, 0.15, -0.2314), (0.02926, 0.1471, -0.2314), (0.0574, 0.1386, -0.2314), (0.08334, 0.1247, -0.2314), (0.1061, 0.1061, -0.2314), (0.1247, 0.08334, -0.2314), (0.1386, 0.0574, -0.2314), (0.1471, 0.02926, -0.2314), (0.15, 1.132e-08, -0.2314), (0.1471, -0.02926, -0.2314), (0.1386, -0.0574, -0.2314), (0.1247, -0.08334, -0.2314), (0.1061, -0.1061, -0.2314), (0.08334, -0.1247, -0.2314), (0.0574, -0.1386, -0.2314), (0.02926, -0.1471, -0.2314), (-4.888e-08, -0.15, -0.2314), (-0.02926, -0.1471, -0.2314), (-0.0574, -0.1386, -0.2314), (-0.08334, -0.1247, -0.2314), (-0.1061, -0.1061, -0.2314), (-0.1247, -0.08334, -0.2314), (-0.1386, -0.0574, -0.2314), (-0.1471, -0.02926, -0.2314), (-0.15, 1.448e-07, -0.2314), (-0.1471, 0.02926, -0.2314), (-0.1386, 0.0574, -0.2314), (-0.1247, 0.08334, -0.2314), (-0.1061, 0.1061, -0.2314), (-0.08334, 0.1247, -0.2314), (-0.0574, 0.1386, -0.2314), (-0.09555, -0.1059, 0.1536), (-0.09089, -0.1061, 0.1564), (-0.09326, -0.1067, 0.1556), (-0.09555, -0.1059, 0.04576), (-0.09089, -0.1061, 0.04289), (-0.09326, -0.1067, 0.04373), (-0.1082, -0.09543, 0.1536), (-0.1058, -0.0938, 0.1564), (-0.1075, -0.09496, 0.1556), (-0.1058, -0.0938, 0.04289), (-0.1082, -0.09543, 0.04576), (-0.1075, -0.09496, 0.04373), (-0.1205, -0.08051, 0.1536), (-0.1181, -0.07888, 0.1564), (-0.1198, -0.08003, 0.1556), (-0.1181, -0.07888, 0.04289), (-0.1205, -0.08051, 0.04576), (-0.1198, -0.08003, 0.04373), (-0.1296, -0.06349, 0.1536), (-0.1272, -0.06186, 0.1564), (-0.1289, -0.06301, 0.1556), (-0.1272, -0.06186, 0.04289), (-0.1296, -0.06349, 0.04576), (-0.1289, -0.06301, 0.04373), (-0.1344, -0.04776, 0.1536), (-0.1328, -0.04339, 0.1564), (-0.1342, -0.04534, 0.1556), (-0.1328, -0.04339, 0.04289), (-0.1344, -0.04776, 0.04576), (-0.1342, -0.04534, 0.04373), (-0.0983, 0.001796, 0.27), (-0.0983, -0.001796, 0.27), (-0.0983, -0.001796, -0.07067), (-0.0983, 0.001796, -0.07067), (-0.1, 1.112e-07, -0.07163), (-0.0983, 0.001796, 0.1564), (-0.0983, -0.001796, 0.1564), (-0.0983, -0.001796, 0.04289), (-0.0983, 0.001796, 0.04289), (-0.0983, -0.001796, 0.2132), (-0.0983, 0.001796, 0.2132), (-0.1257, 0.001796, 0.2132), (-0.1257, 0.001796, 0.1564), (-0.1257, -0.001796, 0.1564), (-0.1257, -0.001796, 0.27), (-0.1257, 0.001796, 0.27), (-0.004216, -0.09806, 0.27), (0.004216, -0.09806, 0.27), (0.004216, -0.09806, -0.07067), (-0.004216, -0.09806, -0.07067), (-2.906e-08, -0.1021, -0.07292), (-0.004216, -0.09806, 0.1564), (0.004216, -0.09806, 0.1564), (0.004216, -0.09806, 0.04289), (-0.004216, -0.09806, 0.04289), (0.004216, -0.09806, 0.2132), (-0.004216, -0.09806, 0.2132), (0.09831, -0.001672, 0.27), (0.09831, 0.001672, 0.27), (0.09831, 0.001672, -0.07067), (0.09831, -0.001672, -0.07067), (0.0999, 2.224e-08, -0.07156), (0.09831, -0.001672, 0.1564), (0.09831, 0.001672, 0.1564), (0.09831, 0.001672, 0.04289), (0.09831, -0.001672, 0.04289), (0.09831, 0.001672, 0.2132), (0.09831, -0.001672, 0.2132), (0.1261, -0.001672, 0.2132), (0.1261, -0.001672, 0.1564), (0.1261, 0.001672, 0.1564), (0.1261, 0.001672, 0.27), (0.1261, -0.001672, 0.27)], [], [(552, 1, 2, 553), (588, 41, 43, 589), (553, 2, 3, 554), (596, 57, 59, 597), (554, 3, 4, 555), (604, 72, 74, 605), (555, 4, 5, 556), (612, 88, 90, 613), (556, 5, 6, 557), (593, 51, 53, 594), (557, 6, 7, 558), (601, 66, 68, 602), (558, 7, 8, 559), (609, 82, 84, 610), (675, 680, 509, 50), (590, 45, 47, 591), (559, 8, 673, 681), (583, 94, 32, 584), (561, 10, 11, 562), (598, 61, 63, 599), (562, 11, 12, 563), (606, 76, 78, 607), (563, 12, 13, 564), (614, 92, 94, 583), (564, 13, 14, 565), (587, 39, 41, 588), (565, 14, 15, 566), (595, 55, 57, 596), (566, 15, 16, 567), (603, 70, 72, 604), (664, 669, 523, 65), (611, 86, 88, 612), (567, 16, 662, 670), (592, 49, 51, 593), (568, 17, 18, 569), (600, 64, 66, 601), (569, 18, 19, 570), (608, 80, 82, 609), (570, 19, 20, 571), (589, 43, 45, 590), (571, 20, 21, 572), (585, 35, 37, 586), (572, 21, 22, 573), (597, 59, 61, 598), (573, 22, 23, 574), (605, 74, 76, 606), (648, 653, 539, 81), (613, 90, 92, 614), (574, 23, 646, 654), (586, 37, 39, 587), (576, 25, 26, 577), (594, 53, 55, 595), (577, 26, 27, 578), (602, 68, 70, 603), (578, 27, 28, 579), (610, 84, 86, 611), (579, 28, 29, 580), (591, 47, 49, 592), (580, 29, 30, 581), (599, 63, 64, 600), (581, 30, 31, 582), (607, 78, 80, 608), (655, 645, 25, 576), (582, 31, 1, 552), (584, 32, 35, 585), (94, 93, 33, 32), (375, 379, 125, 124), (92, 91, 93, 94), (371, 375, 124, 123), (90, 89, 91, 92), (367, 371, 123, 122), (88, 87, 89, 90), (363, 367, 122, 121), (86, 85, 87, 88), (359, 363, 121, 120), (84, 83, 85, 86), (355, 359, 120, 119), (82, 81, 83, 84), (351, 355, 119, 118), (77, 535, 652, 647), (347, 351, 118, 117), (80, 649, 648, 81, 82), (343, 347, 117, 116), (76, 75, 77, 78), (339, 343, 116, 115), (74, 73, 75, 76), (335, 339, 115, 114), (72, 71, 73, 74), (331, 335, 114, 113), (70, 69, 71, 72), (327, 331, 113, 112), (68, 67, 69, 70), (323, 327, 112, 111), (66, 65, 67, 68), (319, 323, 111, 110), (62, 521, 668, 663), (315, 319, 110, 109), (64, 665, 664, 65, 66), (311, 315, 109, 108), (61, 60, 62, 63), (307, 311, 108, 107), (59, 58, 60, 61), (303, 307, 107, 106), (57, 56, 58, 59), (299, 303, 106, 105), (55, 54, 56, 57), (295, 299, 105, 104), (53, 52, 54, 55), (291, 295, 104, 103), (51, 50, 52, 53), (287, 291, 103, 102), (46, 505, 679, 674), (283, 287, 102, 101), (49, 676, 675, 50, 51), (279, 283, 101, 100), (45, 44, 46, 47), (275, 279, 100, 99), (43, 42, 44, 45), (271, 275, 99, 98), (41, 40, 42, 43), (267, 271, 98, 97), (39, 38, 40, 41), (263, 267, 97, 96), (37, 36, 38, 39), (259, 263, 96, 95), (35, 34, 36, 37), (379, 254, 0, 125), (32, 33, 34, 35), (99, 100, 132, 131), (107, 108, 140, 139), (115, 116, 148, 147), (123, 124, 156, 155), (96, 97, 129, 128), (104, 105, 137, 136), (112, 113, 145, 144), (120, 121, 153, 152), (101, 102, 134, 133), (109, 110, 142, 141), (117, 118, 150, 149), (98, 99, 131, 130), (106, 107, 139, 138), (114, 115, 147, 146), (122, 123, 155, 154), (125, 0, 126, 157), (95, 96, 128, 127), (103, 104, 136, 135), (111, 112, 144, 143), (124, 125, 157, 156), (119, 120, 152, 151), (100, 101, 133, 132), (108, 109, 141, 140), (116, 117, 149, 148), (97, 98, 130, 129), (105, 106, 138, 137), (113, 114, 146, 145), (121, 122, 154, 153), (0, 95, 127, 126), (102, 103, 135, 134), (110, 111, 143, 142), (118, 119, 151, 150), (135, 136, 168, 167), (148, 149, 181, 180), (134, 135, 167, 166), (147, 148, 180, 179), (133, 134, 166, 165), (146, 147, 179, 178), (132, 133, 165, 164), (145, 146, 178, 177), (131, 132, 164, 163), (144, 145, 177, 176), (157, 126, 158, 189), (130, 131, 163, 162), (143, 144, 176, 175), (156, 157, 189, 188), (129, 130, 162, 161), (142, 143, 175, 174), (155, 156, 188, 187), (128, 129, 161, 160), (141, 142, 174, 173), (154, 155, 187, 186), (127, 128, 160, 159), (140, 141, 173, 172), (153, 154, 186, 185), (126, 127, 159, 158), (139, 140, 172, 171), (152, 153, 185, 184), (138, 139, 171, 170), (151, 152, 184, 183), (137, 138, 170, 169), (150, 151, 183, 182), (136, 137, 169, 168), (149, 150, 182, 181), (164, 165, 197, 196), (177, 178, 210, 209), (163, 164, 196, 195), (176, 177, 209, 208), (189, 158, 190, 221), (162, 163, 195, 194), (175, 176, 208, 207), (188, 189, 221, 220), (161, 162, 194, 193), (174, 175, 207, 206), (187, 188, 220, 219), (160, 161, 193, 192), (173, 174, 206, 205), (186, 187, 219, 218), (159, 160, 192, 191), (172, 173, 205, 204), (185, 186, 218, 217), (158, 159, 191, 190), (171, 172, 204, 203), (184, 185, 217, 216), (170, 171, 203, 202), (183, 184, 216, 215), (169, 170, 202, 201), (182, 183, 215, 214), (168, 169, 201, 200), (181, 182, 214, 213), (167, 168, 200, 199), (180, 181, 213, 212), (166, 167, 199, 198), (179, 180, 212, 211), (165, 166, 198, 197), (178, 179, 211, 210), (220, 221, 253, 252), (193, 194, 226, 225), (206, 207, 239, 238), (219, 220, 252, 251), (192, 193, 225, 224), (205, 206, 238, 237), (218, 219, 251, 250), (191, 192, 224, 223), (204, 205, 237, 236), (217, 218, 250, 249), (190, 191, 223, 222), (203, 204, 236, 235), (216, 217, 249, 248), (202, 203, 235, 234), (215, 216, 248, 247), (201, 202, 234, 233), (214, 215, 247, 246), (200, 201, 233, 232), (213, 214, 246, 245), (199, 200, 232, 231), (212, 213, 245, 244), (198, 199, 231, 230), (211, 212, 244, 243), (197, 198, 230, 229), (210, 211, 243, 242), (196, 197, 229, 228), (209, 210, 242, 241), (195, 196, 228, 227), (208, 209, 241, 240), (221, 190, 222, 253), (194, 195, 227, 226), (207, 208, 240, 239), (253, 222, 223, 224, 225, 226, 227, 228, 229, 230, 231, 232, 233, 234, 235, 236, 237, 238, 239, 240, 241, 242, 243, 244, 245, 246, 247, 248, 249, 250, 251, 252), (255, 258, 260, 257), (257, 260, 261, 256), (256, 261, 259, 254), (258, 262, 264, 260), (260, 264, 265, 261), (261, 265, 263, 259), (262, 266, 268, 264), (264, 268, 269, 265), (265, 269, 267, 263), (266, 270, 272, 268), (268, 272, 273, 269), (269, 273, 271, 267), (270, 274, 276, 272), (272, 276, 277, 273), (273, 277, 275, 271), (274, 278, 280, 276), (276, 280, 281, 277), (277, 281, 279, 275), (278, 282, 284, 280), (280, 284, 285, 281), (281, 285, 283, 279), (282, 286, 288, 284), (284, 288, 289, 285), (285, 289, 287, 283), (286, 290, 292, 288), (288, 292, 293, 289), (289, 293, 291, 287), (290, 294, 296, 292), (292, 296, 297, 293), (293, 297, 295, 291), (294, 298, 300, 296), (296, 300, 301, 297), (297, 301, 299, 295), (298, 302, 304, 300), (300, 304, 305, 301), (301, 305, 303, 299), (302, 306, 308, 304), (304, 308, 309, 305), (305, 309, 307, 303), (306, 310, 312, 308), (308, 312, 313, 309), (309, 313, 311, 307), (310, 314, 316, 312), (312, 316, 317, 313), (313, 317, 315, 311), (314, 318, 320, 316), (316, 320, 321, 317), (317, 321, 319, 315), (318, 322, 324, 320), (320, 324, 325, 321), (321, 325, 323, 319), (322, 326, 328, 324), (324, 328, 329, 325), (325, 329, 327, 323), (326, 330, 332, 328), (328, 332, 333, 329), (329, 333, 331, 327), (330, 334, 336, 332), (332, 336, 337, 333), (333, 337, 335, 331), (334, 338, 340, 336), (336, 340, 341, 337), (337, 341, 339, 335), (338, 342, 344, 340), (340, 344, 345, 341), (341, 345, 343, 339), (342, 346, 348, 344), (344, 348, 349, 345), (345, 349, 347, 343), (346, 350, 352, 348), (348, 352, 353, 349), (349, 353, 351, 347), (350, 354, 356, 352), (352, 356, 357, 353), (353, 357, 355, 351), (354, 358, 360, 356), (356, 360, 361, 357), (357, 361, 359, 355), (358, 362, 364, 360), (360, 364, 365, 361), (361, 365, 363, 359), (362, 366, 368, 364), (364, 368, 369, 365), (365, 369, 367, 363), (366, 370, 372, 368), (368, 372, 373, 369), (369, 373, 371, 367), (370, 374, 376, 372), (372, 376, 377, 373), (373, 377, 375, 371), (374, 378, 380, 376), (376, 380, 381, 377), (377, 381, 379, 375), (378, 255, 257, 380), (380, 257, 256, 381), (381, 256, 254, 379), (254, 259, 95, 0), (382, 383, 385, 384), (384, 385, 387, 386), (386, 387, 389, 388), (388, 389, 391, 390), (390, 391, 393, 392), (392, 393, 395, 394), (394, 395, 397, 396), (396, 397, 399, 398), (398, 399, 401, 400), (400, 401, 403, 402), (402, 403, 405, 404), (404, 405, 383, 382), (402, 404, 417, 416), (384, 386, 408, 407), (400, 402, 416, 415), (398, 400, 415, 414), (396, 398, 414, 413), (394, 396, 413, 412), (392, 394, 412, 411), (390, 392, 411, 410), (388, 390, 410, 409), (404, 382, 406, 417), (382, 384, 407, 406), (386, 388, 409, 408), (408, 409, 421, 420), (415, 416, 428, 427), (412, 413, 425, 424), (409, 410, 422, 421), (416, 417, 429, 428), (406, 407, 419, 418), (413, 414, 426, 425), (410, 411, 423, 422), (417, 406, 418, 429), (407, 408, 420, 419), (414, 415, 427, 426), (411, 412, 424, 423), (423, 424, 436, 435), (420, 421, 433, 432), (427, 428, 440, 439), (424, 425, 437, 436), (421, 422, 434, 433), (428, 429, 441, 440), (418, 419, 431, 430), (425, 426, 438, 437), (422, 423, 435, 434), (429, 418, 430, 441), (419, 420, 432, 431), (426, 427, 439, 438), (431, 432, 433, 434, 435, 436, 437, 438, 439, 440, 441, 430), (383, 405, 403, 401, 399, 397, 395, 393, 391, 389, 387, 385), (442, 443, 445, 444), (444, 445, 447, 446), (446, 447, 449, 448), (448, 449, 451, 450), (450, 451, 453, 452), (452, 453, 455, 454), (454, 455, 457, 456), (456, 457, 459, 458), (458, 459, 461, 460), (460, 461, 463, 462), (462, 463, 465, 464), (464, 465, 443, 442), (457, 455, 472, 473), (455, 453, 471, 472), (453, 451, 470, 471), (451, 449, 469, 470), (443, 465, 477, 466), (449, 447, 468, 469), (465, 463, 476, 477), (447, 445, 467, 468), (463, 461, 475, 476), (445, 443, 466, 467), (461, 459, 474, 475), (459, 457, 473, 474), (466, 477, 489, 478), (468, 467, 479, 480), (475, 474, 486, 487), (472, 471, 483, 484), (469, 468, 480, 481), (476, 475, 487, 488), (473, 472, 484, 485), (470, 469, 481, 482), (477, 476, 488, 489), (467, 466, 478, 479), (474, 473, 485, 486), (471, 470, 482, 483), (442, 478, 489, 464), (464, 489, 488, 462), (462, 488, 487, 460), (460, 487, 486, 458), (458, 486, 485, 456), (456, 485, 484, 454), (454, 484, 483, 452), (452, 483, 482, 450), (450, 482, 481, 448), (448, 481, 480, 446), (446, 480, 479, 444), (444, 479, 478, 442), (93, 551, 490, 33), (551, 550, 491, 490), (91, 549, 551, 93), (549, 548, 550, 551), (89, 547, 549, 91), (547, 546, 548, 549), (87, 545, 547, 89), (545, 544, 546, 547), (85, 543, 545, 87), (543, 542, 544, 545), (83, 541, 543, 85), (541, 540, 542, 543), (81, 539, 541, 83), (539, 538, 540, 541), (78, 77, 647, 649, 80), (534, 574, 654, 651), (650, 655, 576, 538), (653, 650, 538, 539), (75, 533, 535, 77), (618, 615, 621, 625), (73, 531, 533, 75), (535, 533, 636, 642), (71, 529, 531, 73), (631, 627, 633, 637), (69, 527, 529, 71), (527, 526, 616, 619), (67, 525, 527, 69), (525, 524, 526, 527), (65, 523, 525, 67), (523, 522, 524, 525), (63, 62, 663, 665, 64), (520, 567, 670, 667), (666, 671, 568, 522), (669, 666, 522, 523), (60, 519, 521, 62), (519, 518, 520, 521), (58, 517, 519, 60), (517, 516, 518, 519), (56, 515, 517, 58), (515, 514, 516, 517), (54, 513, 515, 56), (513, 512, 514, 515), (52, 511, 513, 54), (511, 510, 512, 513), (50, 509, 511, 52), (509, 508, 510, 511), (47, 46, 674, 676, 49), (504, 559, 681, 678), (677, 682, 561, 508), (680, 677, 508, 509), (44, 503, 505, 46), (503, 502, 504, 505), (42, 501, 503, 44), (501, 500, 502, 503), (40, 499, 501, 42), (499, 498, 500, 501), (38, 497, 499, 40), (497, 496, 498, 499), (36, 495, 497, 38), (495, 494, 496, 497), (34, 493, 495, 36), (493, 492, 494, 495), (33, 490, 493, 34), (490, 491, 492, 493), (550, 582, 552, 491), (548, 581, 582, 550), (546, 580, 581, 548), (544, 579, 580, 546), (542, 578, 579, 544), (540, 577, 578, 542), (538, 576, 577, 540), (535, 534, 651, 652), (79, 537, 575, 536), (532, 573, 574, 534), (530, 572, 573, 532), (528, 571, 572, 530), (526, 570, 571, 528), (524, 569, 570, 526), (522, 568, 569, 524), (521, 520, 667, 668), (518, 566, 567, 520), (516, 565, 566, 518), (514, 564, 565, 516), (512, 563, 564, 514), (510, 562, 563, 512), (508, 561, 562, 510), (505, 504, 678, 679), (48, 507, 560, 506), (502, 558, 559, 504), (500, 557, 558, 502), (498, 556, 557, 500), (496, 555, 556, 498), (494, 554, 555, 496), (492, 553, 554, 494), (491, 552, 553, 492), (255, 584, 585, 258), (346, 607, 608, 350), (314, 599, 600, 318), (282, 591, 592, 286), (358, 610, 611, 362), (326, 602, 603, 330), (294, 594, 595, 298), (262, 586, 587, 266), (370, 613, 614, 374), (338, 605, 606, 342), (306, 597, 598, 310), (258, 585, 586, 262), (274, 589, 590, 278), (350, 608, 609, 354), (318, 600, 601, 322), (286, 592, 593, 290), (362, 611, 612, 366), (330, 603, 604, 334), (298, 595, 596, 302), (266, 587, 588, 270), (374, 614, 583, 378), (342, 606, 607, 346), (310, 598, 599, 314), (378, 583, 584, 255), (278, 590, 591, 282), (354, 609, 610, 358), (322, 601, 602, 326), (290, 593, 594, 294), (366, 612, 613, 370), (334, 604, 605, 338), (302, 596, 597, 306), (270, 588, 589, 274), (532, 534, 640, 634), (530, 532, 634, 628), (531, 529, 624, 630), (529, 527, 619, 624), (625, 621, 627, 631), (637, 633, 639, 643), (528, 530, 628, 622), (533, 531, 630, 636), (534, 535, 642, 640), (615, 618, 620, 617), (617, 620, 619, 616), (640, 642, 644, 641), (641, 644, 643, 639), (637, 643, 644, 638), (638, 644, 642, 636), (634, 640, 641, 635), (635, 641, 639, 633), (631, 637, 638, 632), (632, 638, 636, 630), (628, 634, 635, 629), (629, 635, 633, 627), (625, 631, 632, 626), (626, 632, 630, 624), (622, 628, 629, 623), (623, 629, 627, 621), (618, 625, 626, 620), (620, 626, 624, 619), (616, 622, 623, 617), (617, 623, 621, 615), (526, 528, 622, 616), (647, 648, 649), (655, 650, 657, 656), (650, 653, 79, 657), (645, 655, 656, 660), (651, 654, 24, 658), (671, 661, 17, 568), (656, 657, 658, 24), (657, 79, 536, 658), (660, 656, 24, 659), (654, 646, 659, 24), (653, 648, 537, 79), (652, 651, 658, 536), (648, 647, 575, 537), (647, 652, 536, 575), (646, 645, 660, 659), (663, 664, 665), (682, 672, 10, 561), (671, 670, 662, 661), (666, 667, 670, 671), (669, 668, 667, 666), (664, 663, 668, 669), (674, 675, 676), (681, 673, 686, 9), (682, 677, 684, 683), (677, 680, 48, 684), (672, 682, 683, 687), (2, 1, 31, 30, 29, 28, 27, 26, 25, 645, 646, 23, 22, 21, 20, 19, 18, 17, 661, 662, 16, 15, 14, 13, 12, 11, 10, 672, 673, 8, 7, 6, 5, 4, 3), (683, 684, 685, 9), (684, 48, 506, 685), (687, 683, 9, 686), (680, 675, 507, 48), (679, 678, 685, 506), (675, 674, 560, 507), (674, 679, 506, 560), (673, 672, 687, 686), (678, 681, 9, 685)])
me_cylinder_001.polygons.foreach_set('use_smooth', [True] * 645)
me_cylinder_001.polygons.foreach_set('material_index', [1, 1, 1, 1, 1, 1, 1, 1, 1, 1, 1, 1, 1, 1, 1, 1, 1, 1, 1, 1, 1, 1, 1, 1, 1, 1, 1, 1, 1, 1, 1, 1, 1, 1, 1, 1, 1, 1, 1, 1, 1, 1, 1, 1, 1, 1, 1, 1, 1, 1, 1, 1, 1, 1, 1, 1, 1, 1, 1, 1, 1, 1, 1, 1, 1, 1, 1, 1, 1, 1, 1, 1, 1, 1, 1, 1, 1, 1, 1, 1, 1, 1, 1, 1, 1, 1, 1, 1, 1, 1, 1, 1, 1, 1, 1, 1, 1, 1, 1, 1, 1, 1, 1, 1, 1, 1, 1, 1, 1, 1, 1, 1, 1, 1, 1, 1, 1, 1, 1, 1, 1, 1, 1, 1, 1, 1, 1, 1, 1, 1, 1, 1, 1, 1, 1, 1, 1, 1, 1, 1, 1, 1, 1, 1, 1, 1, 1, 1, 1, 1, 1, 1, 1, 1, 1, 1, 1, 1, 1, 1, 1, 1, 1, 1, 1, 1, 1, 1, 1, 1, 1, 1, 1, 1, 1, 1, 1, 1, 1, 1, 1, 1, 1, 1, 1, 1, 1, 1, 1, 1, 1, 1, 1, 1, 1, 1, 1, 1, 1, 1, 1, 1, 1, 1, 1, 1, 1, 1, 1, 1, 1, 1, 1, 1, 1, 1, 1, 1, 1, 1, 1, 1, 1, 1, 1, 1, 1, 1, 1, 1, 1, 1, 1, 1, 1, 1, 1, 1, 1, 1, 1, 1, 1, 1, 1, 1, 1, 1, 1, 1, 1, 1, 1, 1, 1, 1, 1, 1, 1, 1, 1, 1, 1, 1, 1, 1, 1, 1, 1, 1, 1, 1, 1, 1, 1, 1, 1, 1, 1, 1, 1, 1, 1, 1, 1, 1, 1, 1, 1, 1, 1, 1, 1, 1, 1, 1, 1, 1, 1, 1, 1, 1, 1, 1, 1, 1, 1, 1, 1, 1, 1, 1, 1, 1, 1, 1, 1, 1, 1, 1, 1, 1, 1, 1, 1, 1, 1, 1, 1, 1, 1, 1, 1, 1, 1, 1, 1, 1, 1, 1, 1, 1, 1, 1, 1, 1, 1, 1, 1, 1, 1, 1, 1, 1, 1, 1, 1, 1, 1, 1, 1, 1, 1, 1, 1, 1, 1, 1, 1, 1, 1, 1, 1, 1, 1, 1, 1, 1, 1, 1, 1, 1, 1, 1, 1, 1, 1, 1, 1, 1, 1, 1, 1, 1, 1, 1, 1, 1, 1, 1, 1, 1, 1, 1, 1, 1, 1, 1, 1, 1, 1, 1, 1, 1, 1, 1, 1, 1, 1, 1, 1, 1, 1, 1, 1, 1, 1, 1, 1, 1, 1, 1, 1, 1, 1, 1, 1, 1, 1, 1, 1, 1, 1, 1, 1, 1, 1, 1, 1, 1, 1, 1, 1, 1, 1, 1, 1, 1, 1, 1, 1, 1, 1, 1, 1, 1, 1, 1, 1, 1, 1, 1, 1, 1, 1, 1, 1, 1, 1, 1, 1, 1, 1, 1, 1, 1, 1, 1, 1, 1, 1, 1, 1, 1, 1, 1, 1, 1, 1, 1, 1, 1, 1, 1, 1, 1, 1, 1, 1, 1, 1, 1, 1, 1, 1, 1, 1, 1, 1, 1, 1, 1, 1, 1, 1, 1, 1, 1, 1, 1, 1, 1, 1, 1, 1, 1, 1, 1, 1, 1, 1, 1, 1, 1, 1, 1, 1, 1, 1, 1, 1, 1, 1, 1, 1, 1, 1, 1, 1, 1, 1, 1, 1, 1, 1, 1, 1, 1, 1, 1, 1, 1, 1, 1, 1, 1, 1, 1, 1, 1, 1, 1, 1, 1, 1, 1, 1, 1, 1, 1, 1, 1, 1, 1, 1, 1, 1, 1, 1, 1, 1, 1, 1, 1, 1, 1, 1, 1, 1, 1, 1, 1, 1, 1, 1, 1, 1, 1, 1, 1, 1, 1, 1, 1, 1, 1, 1, 1, 1, 1, 1, 1, 1, 1, 1, 1, 1, 1, 1, 1, 1, 1, 1, 1, 1])
me_cylinder_001.materials.append(mat_material)
me_cylinder_001.materials.append(mat_material_001)
me_cylinder_001.use_remesh_preserve_volume = False
me_cylinder_001.use_remesh_preserve_attributes = False
me_cylinder_001.use_mirror_vertex_groups = False
me_cylinder_001.auto_texspace = False
me_cylinder_001.update()

# ---- objects
ob_nut_bolt_004 = bpy.data.objects.new('Nut-Bolt.004', me_cylinder_011)
ob_nut_bolt_001 = bpy.data.objects.new('Nut-Bolt.001', me_cylinder_011)
ob_nut_bolt_000 = bpy.data.objects.new('Nut-Bolt.000', me_cylinder_011)
ob_nut_bolt_002 = bpy.data.objects.new('Nut-Bolt.002', me_cylinder_002)
ob_nut_bolt_005 = bpy.data.objects.new('Nut-Bolt.005', me_cylinder_011)
ob_nut_bolt_003 = bpy.data.objects.new('Nut-Bolt.003', me_cylinder_000)
ob_scroll_pump_body = bpy.data.objects.new('Scroll-Pump-Body', me_cylinder_001)

# ---- transforms, parenting, visibility, modifiers, constraints
ob_nut_bolt_004.location = (0.1601, 0.1859, -0.05365)
ob_nut_bolt_004.lineart.crease_threshold = 0.0
_m = ob_nut_bolt_004.modifiers.new('EdgeSplit', 'EDGE_SPLIT')
ob_nut_bolt_001.location = (-0.07039, 0.1859, -0.05365)
ob_nut_bolt_001.lineart.crease_threshold = 0.0
_m = ob_nut_bolt_001.modifiers.new('EdgeSplit', 'EDGE_SPLIT')
ob_nut_bolt_000.location = (-0.07039, -0.05473, -0.05365)
ob_nut_bolt_000.lineart.crease_threshold = 0.0
_m = ob_nut_bolt_000.modifiers.new('EdgeSplit', 'EDGE_SPLIT')
ob_nut_bolt_002.location = (0.04477, -0.03701, -0.04843)
ob_nut_bolt_002.rotation_euler = (-2.687e-07, 3.142, 1.175e-14)
ob_nut_bolt_002.scale = (-1.0, 1.0, 1.0)
ob_nut_bolt_002.lineart.crease_threshold = 0.0
_m = ob_nut_bolt_002.modifiers.new('EdgeSplit', 'EDGE_SPLIT')
ob_nut_bolt_005.location = (0.1601, -0.05473, -0.05365)
ob_nut_bolt_005.lineart.crease_threshold = 0.0
_m = ob_nut_bolt_005.modifiers.new('EdgeSplit', 'EDGE_SPLIT')
ob_nut_bolt_003.location = (0.04477, -0.03701, -0.04843)
ob_nut_bolt_003.rotation_euler = (-2.687e-07, 3.142, 1.175e-14)
ob_nut_bolt_003.lineart.crease_threshold = 0.0
_m = ob_nut_bolt_003.modifiers.new('EdgeSplit', 'EDGE_SPLIT')
ob_scroll_pump_body.location = (0.04477, -0.03701, -0.04843)
ob_scroll_pump_body.rotation_euler = (-1.571, -0.0, 0.0)
ob_scroll_pump_body.lineart.crease_threshold = 0.0
_m = ob_scroll_pump_body.modifiers.new('EdgeSplit', 'EDGE_SPLIT')

# ---- collection membership
col_collection_1.objects.link(ob_nut_bolt_004)
col_collection_1.objects.link(ob_nut_bolt_001)
col_collection_1.objects.link(ob_nut_bolt_000)
col_collection_1.objects.link(ob_nut_bolt_002)
col_collection_1.objects.link(ob_nut_bolt_005)
col_collection_1.objects.link(ob_nut_bolt_003)
col_collection_1.objects.link(ob_scroll_pump_body)

# ---- scene / render settings (as saved in the file)
scene.frame_start = 1; scene.frame_end = 250; scene.frame_set(1)
scene.render.engine = 'BLENDER_EEVEE_NEXT'
scene.render.resolution_percentage = 50
scene.render.dither_intensity = 0.0
scene.cycles.use_denoising = False
scene.cycles.samples = 128
scene.cycles.sampling_pattern = 'TABULATED_SOBOL'
scene.cycles.light_sampling_threshold = 0.0
scene.cycles.use_adaptive_sampling = False
scene.cycles.use_light_tree = False
scene.cycles.blur_glossy = 0.0
scene.cycles.sample_clamp_indirect = 0.0
scene.view_settings.view_transform = 'Standard'
bpy.context.view_layer.update()

# ---- added for rendering (the .blend has no active camera and no usable light): camera, sun
cam_auto = bpy.data.cameras.new('AutoCamera')
cam_auto.lens = 50.0
cam_auto.sensor_width = 36.0
cam_auto.clip_end = 1000.0
ob_auto_camera = bpy.data.objects.new('AutoCamera', cam_auto)
scene.collection.objects.link(ob_auto_camera)
ob_auto_camera.location = (0.797973, -0.963838, 0.554133)
ob_auto_camera.rotation_euler = (1.09748, -7.21219e-08, 0.694738)
scene.camera = ob_auto_camera
light_auto_sun = bpy.data.lights.new('AutoSun', 'SUN')
light_auto_sun.energy = 3.0
light_auto_sun.angle = 0.0523599
ob_auto_sun = bpy.data.objects.new('AutoSun', light_auto_sun)
scene.collection.objects.link(ob_auto_sun)
ob_auto_sun.rotation_euler = (0.872665, 0.174533, 0.523599)
bpy.context.view_layer.update()
